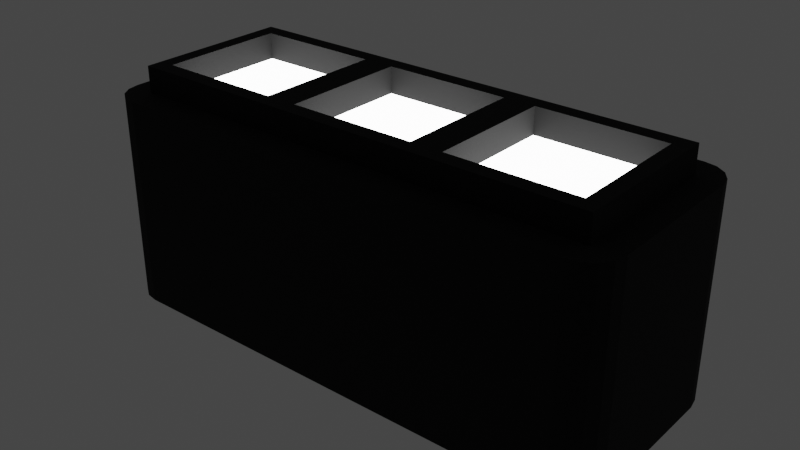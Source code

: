 # Source: generatorComponent2.blend  (saved by Blender 3.6.11; exported with 4.5.12 LTS)
import bpy
from mathutils import Matrix  # noqa: F401  (used for matrix-valued properties, if any)

bpy.ops.wm.read_factory_settings(use_empty=True)
scene = bpy.context.scene
scene.name = 'Scene'

# ---- collections
col_collection = bpy.data.collections.new('Collection'); scene.collection.children.link(col_collection)

# ---- materials (node trees are filled in below, after node groups)
mat_iron = bpy.data.materials.new('Iron')
mat_iron.alpha_threshold = 0.0
mat_iron.use_transparent_shadow = False
mat_iron.roughness = 0.5
mat_iron.line_color = (0.0, 0.0, 0.0, 1.0)
mat_light = bpy.data.materials.new('Light')
mat_light.use_transparent_shadow = False

# ---- material node trees
mat_iron.use_nodes = True; mat_iron.node_tree.nodes.clear()
_N = mat_iron.node_tree.nodes; _L = mat_iron.node_tree.links
n0 = _N.new('ShaderNodeOutputMaterial'); n0.name = 'Material Output'; n0.location = (300, 300)
n1 = _N.new('ShaderNodeBsdfPrincipled'); n1.name = 'Principled BSDF'; n1.location = (10, 300)
n1.distribution = 'GGX'
n1.subsurface_method = 'RANDOM_WALK_SKIN'
n1.inputs[0].default_value = (0.0, 0.0, 0.0, 1.0)
n1.inputs[2].default_value = 1.0
n1.inputs[3].default_value = 1.45
n1.inputs[27].default_value = (0.0, 0.0, 0.0, 1.0)
n1.inputs[28].default_value = 1.0
_L.new(n1.outputs[0], n0.inputs[0])
n0.is_active_output = True
mat_light.use_nodes = True; mat_light.node_tree.nodes.clear()
_N = mat_light.node_tree.nodes; _L = mat_light.node_tree.links
n0 = _N.new('ShaderNodeBsdfPrincipled'); n0.name = 'Principled BSDF'; n0.location = (10, 300)
n0.distribution = 'GGX'
n0.subsurface_method = 'RANDOM_WALK_SKIN'
n0.inputs[3].default_value = 1.45
n0.inputs[28].default_value = 10.0
n1 = _N.new('ShaderNodeOutputMaterial'); n1.name = 'Material Output'; n1.location = (300, 300)
_L.new(n0.outputs[0], n1.inputs[0])
n1.is_active_output = True

# ---- world
world_world = bpy.data.worlds.new('World'); scene.world = world_world
world_world.use_nodes = True; world_world.node_tree.nodes.clear()
_N = world_world.node_tree.nodes; _L = world_world.node_tree.links
n0 = _N.new('ShaderNodeOutputWorld'); n0.name = 'World Output'; n0.location = (300, 300)
n1 = _N.new('ShaderNodeBackground'); n1.name = 'Background'; n1.location = (10, 300)
n1.inputs[0].default_value = (0.05088, 0.05088, 0.05088, 1.0)
_L.new(n1.outputs[0], n0.inputs[0])
n0.is_active_output = True
world_world.color = (0.05088, 0.05088, 0.05088)
world_world.use_sun_shadow = False
world_world.sun_shadow_jitter_overblur = 0.0

# ---- meshes
me_cube_008 = bpy.data.meshes.new('Cube.008')
me_cube_008.from_pydata([(-0.75, -2.25, 1.0), (-0.75, 2.25, 1.0), (0.75, -2.25, 1.0), (0.75, 2.25, 1.0), (-0.75, -2.25, 1.25), (-0.75, 2.25, 1.25), (0.75, 2.25, 1.25), (0.75, -2.25, 1.25), (-0.75, -0.75, 1.25), (-0.75, 0.75, 1.25), (0.75, 0.75, 1.25), (0.75, -0.75, 1.25), (-0.7, -2.5, -1.0), (-1.0, -2.2, -1.0), (-0.8148, -2.477, -1.0), (-0.9121, -2.412, -1.0), (-0.9772, -2.315, -1.0), (-1.0, 2.2, -1.0), (-0.7, 2.5, -1.0), (-0.9772, 2.315, -1.0), (-0.9121, 2.412, -1.0), (-0.8148, 2.477, -1.0), (1.0, -2.2, -1.0), (0.7, -2.5, -1.0), (0.9772, -2.315, -1.0), (0.9121, -2.412, -1.0), (0.8148, -2.477, -1.0), (0.7, 2.5, -1.0), (1.0, 2.2, -1.0), (0.8148, 2.477, -1.0), (0.9121, 2.412, -1.0), (0.9772, 2.315, -1.0), (-1.0, -2.2, 1.0), (-0.7, -2.5, 1.0), (-0.7879, -2.288, 1.0), (-0.9772, -2.315, 1.0), (-0.9121, -2.412, 1.0), (-0.8148, -2.477, 1.0), (-0.7, 2.5, 1.0), (-1.0, 2.2, 1.0), (-0.7879, 2.288, 1.0), (-0.8148, 2.477, 1.0), (-0.9121, 2.412, 1.0), (-0.9772, 2.315, 1.0), (1.0, 2.2, 1.0), (0.7, 2.5, 1.0), (0.7879, 2.288, 1.0), (0.9772, 2.315, 1.0), (0.9121, 2.412, 1.0), (0.8148, 2.477, 1.0), (0.7, -2.5, 1.0), (1.0, -2.2, 1.0), (0.7879, -2.288, 1.0), (0.8148, -2.477, 1.0), (0.9121, -2.412, 1.0), (0.9772, -2.315, 1.0), (-0.6, 0.9, 1.25), (0.6, 0.9, 1.25), (0.6, 2.1, 1.25), (-0.6, 2.1, 1.25), (-0.6, -0.6, 1.25), (0.6, -0.6, 1.25), (0.6, 0.6, 1.25), (-0.6, 0.6, 1.25), (0.6, -0.9, 1.25), (-0.6, -0.9, 1.25), (-0.6, -2.1, 1.25), (0.6, -2.1, 1.25), (-0.6, 0.9, 1.0), (0.6, 0.9, 1.0), (-0.6, 2.1, 1.0), (0.6, 2.1, 1.0), (-0.6, -0.6, 1.0), (0.6, -0.6, 1.0), (-0.6, 0.6, 1.0), (0.6, 0.6, 1.0), (-0.6, -0.9, 1.0), (0.6, -0.9, 1.0), (0.6, -2.1, 1.0), (-0.6, -2.1, 1.0)], [], [(23, 50, 33, 12), (28, 44, 51, 22), (0, 1, 40, 39, 32, 34), (18, 38, 45, 27), (13, 32, 39, 17), (2, 3, 6, 10, 11, 7), (2, 0, 34, 33, 50, 52), (3, 2, 52, 51, 44, 46), (1, 3, 46, 45, 38, 40), (1, 0, 4, 8, 9, 5), (0, 2, 7, 4), (3, 1, 5, 6), (57, 58, 71, 69), (66, 67, 78, 79), (60, 61, 73, 72), (32, 35, 34), (35, 36, 34), (36, 37, 34), (37, 33, 34), (38, 41, 40), (41, 42, 40), (42, 43, 40), (43, 39, 40), (44, 47, 46), (47, 48, 46), (48, 49, 46), (49, 45, 46), (50, 53, 52), (53, 54, 52), (54, 55, 52), (55, 51, 52), (12, 33, 37, 14), (14, 37, 36, 15), (15, 36, 35, 16), (16, 35, 32, 13), (38, 18, 21, 41), (41, 21, 20, 42), (42, 20, 19, 43), (43, 19, 17, 39), (44, 28, 31, 47), (47, 31, 30, 48), (48, 30, 29, 49), (49, 29, 27, 45), (50, 23, 26, 53), (53, 26, 25, 54), (54, 25, 24, 55), (55, 24, 22, 51), (17, 19, 20, 21, 18, 27, 29, 30, 31, 28, 22, 24, 25, 26, 23, 12, 14, 15, 16, 13), (9, 10, 57, 56), (10, 6, 58, 57), (6, 5, 59, 58), (5, 9, 56, 59), (8, 11, 61, 60), (11, 10, 62, 61), (10, 9, 63, 62), (9, 8, 60, 63), (11, 8, 65, 64), (8, 4, 66, 65), (4, 7, 67, 66), (7, 11, 64, 67), (68, 69, 71, 70), (72, 73, 75, 74), (77, 76, 79, 78), (63, 60, 72, 74), (64, 65, 76, 77), (58, 59, 70, 71), (61, 62, 75, 73), (67, 64, 77, 78), (56, 57, 69, 68), (62, 63, 74, 75), (65, 66, 79, 76), (59, 56, 68, 70)])
me_cube_008.polygons.foreach_set('material_index', [0, 0, 0, 0, 0, 0, 0, 0, 0, 0, 0, 0, 0, 0, 0, 0, 0, 0, 0, 0, 0, 0, 0, 0, 0, 0, 0, 0, 0, 0, 0, 0, 0, 0, 0, 0, 0, 0, 0, 0, 0, 0, 0, 0, 0, 0, 0, 0, 0, 0, 0, 0, 0, 0, 0, 0, 0, 0, 0, 0, 1, 1, 1, 0, 0, 0, 0, 0, 0, 0, 0, 0])
_uv = me_cube_008.uv_layers.new(name='UVMap')
_uv.uv.foreach_set('vector', [0.375, 0.7875, 0.625, 0.7875, 0.625, 0.9625, 0.375, 0.9625, 0.375, 0.515, 0.625, 0.515, 0.625, 0.735, 0.375, 0.735, 0.8437, 0.7375, 0.8437, 0.5125, 0.8485, 0.5106, 0.875, 0.515, 0.875, 0.735, 0.8485, 0.7394, 0.375, 0.2875, 0.625, 0.2875, 0.625, 0.4625, 0.375, 0.4625, 0.375, 0.015, 0.625, 0.015, 0.625, 0.235, 0.375, 0.235, 0.6562, 0.7375, 0.6562, 0.5125, 0.6562, 0.5125, 0.6562, 0.5875, 0.6562, 0.6625, 0.6562, 0.7375, 0.6562, 0.7375, 0.8437, 0.7375, 0.8485, 0.7394, 0.8375, 0.75, 0.6625, 0.75, 0.6515, 0.7394, 0.6562, 0.5125, 0.6562, 0.7375, 0.6515, 0.7394, 0.625, 0.735, 0.625, 0.515, 0.6515, 0.5106, 0.8437, 0.5125, 0.6562, 0.5125, 0.6515, 0.5106, 0.6625, 0.5, 0.8375, 0.5, 0.8485, 0.5106, 0.8437, 0.5125, 0.8437, 0.7375, 0.8437, 0.7375, 0.8437, 0.6625, 0.8437, 0.5875, 0.8437, 0.5125, 0.8437, 0.7375, 0.6562, 0.7375, 0.6562, 0.7375, 0.8437, 0.7375, 0.6562, 0.5125, 0.8437, 0.5125, 0.8437, 0.5125, 0.6562, 0.5125, 0.675, 0.58, 0.675, 0.52, 0.675, 0.52, 0.675, 0.58, 0.825, 0.73, 0.675, 0.73, 0.675, 0.73, 0.825, 0.73, 0.825, 0.655, 0.675, 0.655, 0.675, 0.655, 0.825, 0.655, 0.875, 0.735, 0.8721, 0.7407, 0.8485, 0.7394, 0.8721, 0.7407, 0.864, 0.7456, 0.8485, 0.7394, 0.864, 0.7456, 0.862, 0.7448, 0.8485, 0.7394, 0.862, 0.7448, 0.8562, 0.7425, 0.8485, 0.7394, 0.8562, 0.5075, 0.8519, 0.5011, 0.8485, 0.5106, 0.8519, 0.5011, 0.864, 0.5044, 0.8485, 0.5106, 0.864, 0.5044, 0.875, 0.5093, 0.8485, 0.5106, 0.875, 0.5093, 0.875, 0.515, 0.8485, 0.5106, 0.6437, 0.5075, 0.6279, 0.5093, 0.6515, 0.5106, 0.6279, 0.5093, 0.636, 0.5044, 0.6515, 0.5106, 0.636, 0.5044, 0.6481, 0.5, 0.6515, 0.5106, 0.6481, 0.5, 0.6625, 0.5, 0.6515, 0.5106, 0.6625, 0.75, 0.6481, 0.7489, 0.6515, 0.7394, 0.6481, 0.7489, 0.636, 0.7456, 0.6515, 0.7394, 0.636, 0.7456, 0.638, 0.7448, 0.6515, 0.7394, 0.638, 0.7448, 0.6438, 0.7425, 0.6515, 0.7394, 0.375, 0.9625, 0.625, 0.9625, 0.625, 0.9769, 0.375, 0.9769, 0.375, 0.9769, 0.625, 0.9769, 0.625, 1.0, 0.375, 1.0, 0.375, 0.0, 0.625, 0.0, 0.625, 0.00926, 0.375, 0.00926, 0.375, 0.00926, 0.625, 0.00926, 0.625, 0.015, 0.375, 0.015, 0.625, 0.2875, 0.375, 0.2875, 0.375, 0.2731, 0.625, 0.2731, 0.625, 0.2731, 0.375, 0.2731, 0.375, 0.25, 0.625, 0.25, 0.625, 0.25, 0.375, 0.25, 0.375, 0.2407, 0.625, 0.2407, 0.625, 0.2407, 0.375, 0.2407, 0.375, 0.235, 0.625, 0.235, 0.625, 0.515, 0.375, 0.515, 0.375, 0.5093, 0.625, 0.5093, 0.625, 0.5093, 0.375, 0.5093, 0.375, 0.5, 0.625, 0.5, 0.625, 0.5, 0.375, 0.5, 0.375, 0.4769, 0.625, 0.4769, 0.625, 0.4769, 0.375, 0.4769, 0.375, 0.4625, 0.625, 0.4625, 0.625, 0.7875, 0.375, 0.7875, 0.375, 0.7731, 0.625, 0.7731, 0.625, 0.7731, 0.375, 0.7731, 0.375, 0.75, 0.625, 0.75, 0.625, 0.75, 0.375, 0.75, 0.375, 0.7407, 0.625, 0.7407, 0.625, 0.7407, 0.375, 0.7407, 0.375, 0.735, 0.625, 0.735, 0.125, 0.515, 0.1279, 0.5093, 0.136, 0.5044, 0.1481, 0.5011, 0.1625, 0.5, 0.3375, 0.5, 0.3519, 0.5011, 0.364, 0.5044, 0.3721, 0.5093, 0.375, 0.515, 0.375, 0.735, 0.3721, 0.7407, 0.364, 0.7456, 0.3519, 0.7489, 0.3375, 0.75, 0.1625, 0.75, 0.1481, 0.7489, 0.136, 0.7456, 0.1279, 0.7407, 0.125, 0.735, 0.8437, 0.5875, 0.6562, 0.5875, 0.675, 0.58, 0.825, 0.58, 0.6562, 0.5875, 0.6562, 0.5125, 0.675, 0.52, 0.675, 0.58, 0.6562, 0.5125, 0.8437, 0.5125, 0.825, 0.52, 0.675, 0.52, 0.8437, 0.5125, 0.8437, 0.5875, 0.825, 0.58, 0.825, 0.52, 0.8437, 0.6625, 0.6562, 0.6625, 0.675, 0.655, 0.825, 0.655, 0.6562, 0.6625, 0.6562, 0.5875, 0.675, 0.595, 0.675, 0.655, 0.6562, 0.5875, 0.8437, 0.5875, 0.825, 0.595, 0.675, 0.595, 0.8437, 0.5875, 0.8437, 0.6625, 0.825, 0.655, 0.825, 0.595, 0.6562, 0.6625, 0.8437, 0.6625, 0.825, 0.67, 0.675, 0.67, 0.8437, 0.6625, 0.8437, 0.7375, 0.825, 0.73, 0.825, 0.67, 0.8437, 0.7375, 0.6562, 0.7375, 0.675, 0.73, 0.825, 0.73, 0.6562, 0.7375, 0.6562, 0.6625, 0.675, 0.67, 0.675, 0.73, 0.825, 0.58, 0.675, 0.58, 0.675, 0.52, 0.825, 0.52, 0.825, 0.655, 0.675, 0.655, 0.675, 0.595, 0.825, 0.595, 0.675, 0.67, 0.825, 0.67, 0.825, 0.73, 0.675, 0.73, 0.825, 0.595, 0.825, 0.655, 0.825, 0.655, 0.825, 0.595, 0.675, 0.67, 0.825, 0.67, 0.825, 0.67, 0.675, 0.67, 0.675, 0.52, 0.825, 0.52, 0.825, 0.52, 0.675, 0.52, 0.675, 0.655, 0.675, 0.595, 0.675, 0.595, 0.675, 0.655, 0.675, 0.73, 0.675, 0.67, 0.675, 0.67, 0.675, 0.73, 0.825, 0.58, 0.675, 0.58, 0.675, 0.58, 0.825, 0.58, 0.675, 0.595, 0.825, 0.595, 0.825, 0.595, 0.675, 0.595, 0.825, 0.67, 0.825, 0.73, 0.825, 0.73, 0.825, 0.67, 0.825, 0.52, 0.825, 0.58, 0.825, 0.58, 0.825, 0.52])
me_cube_008.materials.append(mat_iron)
me_cube_008.materials.append(mat_light)
me_cube_008.update()

# ---- objects
ob_cube_006 = bpy.data.objects.new('Cube.006', me_cube_008)

# ---- transforms, parenting, visibility, modifiers, constraints
ob_cube_006.location = (0.0, 0.0, 1.0)
ob_cube_006.rotation_euler = (0.0, -0.0, 1.571)

# ---- collection membership
col_collection.objects.link(ob_cube_006)

# ---- scene / render settings (as saved in the file)
scene.frame_start = 1; scene.frame_end = 250; scene.frame_set(1)
scene.render.engine = 'BLENDER_EEVEE_NEXT'
scene.cycles.sampling_pattern = 'TABULATED_SOBOL'
scene.view_settings.view_transform = 'Filmic'
bpy.context.view_layer.update()

# ---- added for rendering (the .blend has no active camera): camera
cam_auto = bpy.data.cameras.new('AutoCamera')
cam_auto.lens = 50.0
cam_auto.sensor_width = 36.0
cam_auto.clip_end = 1000.0
ob_auto_camera = bpy.data.objects.new('AutoCamera', cam_auto)
scene.collection.objects.link(ob_auto_camera)
ob_auto_camera.location = (5.3999, -6.47988, 5.44492)
ob_auto_camera.rotation_euler = (1.09748, -7.21219e-08, 0.694738)
scene.camera = ob_auto_camera
bpy.context.view_layer.update()
